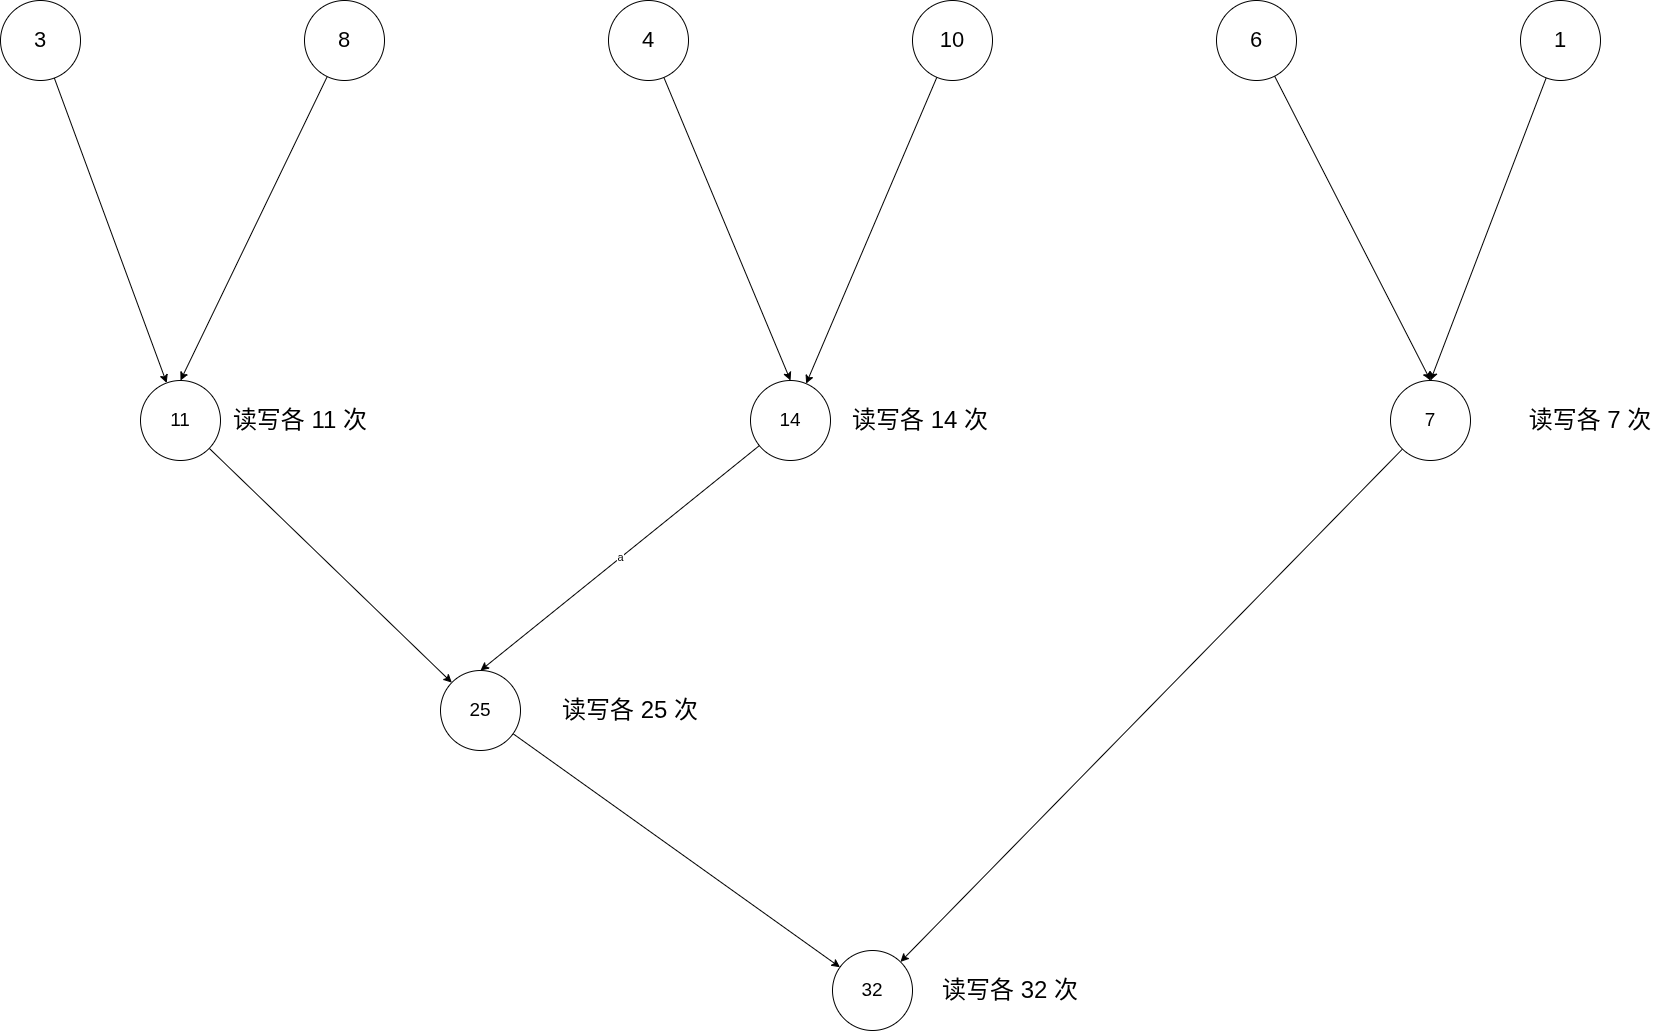

The diagram above was exported from draw.io. Its source (the exported page's mxGraphModel, read from the mxfile embedded in the PNG):
<mxGraphModel dx="2420" dy="1274" grid="1" gridSize="10" guides="1" tooltips="1" connect="1" arrows="1" fold="1" page="0" pageScale="1" pageWidth="827" pageHeight="1169" math="0" shadow="0">
  <root>
    <mxCell id="0" />
    <mxCell id="1" parent="0" />
    <mxCell id="tk7AthTHXSQY8_S0HONL-8" edge="1" parent="1" source="tk7AthTHXSQY8_S0HONL-1" style="rounded=0;orthogonalLoop=1;jettySize=auto;html=1;" target="tk7AthTHXSQY8_S0HONL-7">
      <mxGeometry relative="1" as="geometry" />
    </mxCell>
    <mxCell id="tk7AthTHXSQY8_S0HONL-1" parent="1" style="ellipse;whiteSpace=wrap;html=1;aspect=fixed;strokeWidth=1;fontSize=22;" value="3" vertex="1">
      <mxGeometry height="80" width="80" x="-160" y="200" as="geometry" />
    </mxCell>
    <mxCell id="tk7AthTHXSQY8_S0HONL-9" edge="1" parent="1" source="tk7AthTHXSQY8_S0HONL-2" style="rounded=0;orthogonalLoop=1;jettySize=auto;html=1;entryX=0.5;entryY=0;entryDx=0;entryDy=0;" target="tk7AthTHXSQY8_S0HONL-7">
      <mxGeometry relative="1" as="geometry" />
    </mxCell>
    <mxCell id="tk7AthTHXSQY8_S0HONL-2" parent="1" style="ellipse;whiteSpace=wrap;html=1;aspect=fixed;strokeWidth=1;fontSize=22;" value="8" vertex="1">
      <mxGeometry height="80" width="80" x="144" y="200" as="geometry" />
    </mxCell>
    <mxCell id="tk7AthTHXSQY8_S0HONL-11" edge="1" parent="1" source="tk7AthTHXSQY8_S0HONL-3" style="rounded=0;orthogonalLoop=1;jettySize=auto;html=1;entryX=0.5;entryY=0;entryDx=0;entryDy=0;" target="tk7AthTHXSQY8_S0HONL-10">
      <mxGeometry relative="1" as="geometry" />
    </mxCell>
    <mxCell id="tk7AthTHXSQY8_S0HONL-3" parent="1" style="ellipse;whiteSpace=wrap;html=1;aspect=fixed;strokeWidth=1;fontSize=22;" value="4" vertex="1">
      <mxGeometry height="80" width="80" x="448" y="200" as="geometry" />
    </mxCell>
    <mxCell id="tk7AthTHXSQY8_S0HONL-12" edge="1" parent="1" source="tk7AthTHXSQY8_S0HONL-4" style="rounded=0;orthogonalLoop=1;jettySize=auto;html=1;" target="tk7AthTHXSQY8_S0HONL-10">
      <mxGeometry relative="1" as="geometry" />
    </mxCell>
    <mxCell id="tk7AthTHXSQY8_S0HONL-4" parent="1" style="ellipse;whiteSpace=wrap;html=1;aspect=fixed;strokeWidth=1;fontSize=22;" value="10" vertex="1">
      <mxGeometry height="80" width="80" x="752" y="200" as="geometry" />
    </mxCell>
    <mxCell id="tk7AthTHXSQY8_S0HONL-14" edge="1" parent="1" source="tk7AthTHXSQY8_S0HONL-5" style="rounded=0;orthogonalLoop=1;jettySize=auto;html=1;entryX=0.5;entryY=0;entryDx=0;entryDy=0;" target="tk7AthTHXSQY8_S0HONL-13">
      <mxGeometry relative="1" as="geometry" />
    </mxCell>
    <mxCell id="tk7AthTHXSQY8_S0HONL-5" parent="1" style="ellipse;whiteSpace=wrap;html=1;aspect=fixed;strokeWidth=1;fontSize=22;" value="6" vertex="1">
      <mxGeometry height="80" width="80" x="1056" y="200" as="geometry" />
    </mxCell>
    <mxCell id="tk7AthTHXSQY8_S0HONL-15" edge="1" parent="1" source="tk7AthTHXSQY8_S0HONL-6" style="rounded=0;orthogonalLoop=1;jettySize=auto;html=1;entryX=0.5;entryY=0;entryDx=0;entryDy=0;" target="tk7AthTHXSQY8_S0HONL-13">
      <mxGeometry relative="1" as="geometry" />
    </mxCell>
    <mxCell id="tk7AthTHXSQY8_S0HONL-6" parent="1" style="ellipse;whiteSpace=wrap;html=1;aspect=fixed;strokeWidth=1;fontSize=22;" value="1" vertex="1">
      <mxGeometry height="80" width="80" x="1360" y="200" as="geometry" />
    </mxCell>
    <mxCell id="tk7AthTHXSQY8_S0HONL-17" edge="1" parent="1" source="tk7AthTHXSQY8_S0HONL-7" style="rounded=0;orthogonalLoop=1;jettySize=auto;html=1;" target="tk7AthTHXSQY8_S0HONL-16">
      <mxGeometry relative="1" as="geometry" />
    </mxCell>
    <mxCell id="tk7AthTHXSQY8_S0HONL-7" parent="1" style="ellipse;whiteSpace=wrap;html=1;aspect=fixed;fontSize=19;" value="11" vertex="1">
      <mxGeometry height="80" width="80" x="-20" y="580" as="geometry" />
    </mxCell>
    <mxCell id="tk7AthTHXSQY8_S0HONL-18" edge="1" parent="1" source="tk7AthTHXSQY8_S0HONL-10" style="rounded=0;orthogonalLoop=1;jettySize=auto;html=1;entryX=0.5;entryY=0;entryDx=0;entryDy=0;" target="tk7AthTHXSQY8_S0HONL-16" value="a">
      <mxGeometry relative="1" as="geometry" />
    </mxCell>
    <mxCell id="tk7AthTHXSQY8_S0HONL-10" parent="1" style="ellipse;whiteSpace=wrap;html=1;aspect=fixed;fontSize=19;" value="14" vertex="1">
      <mxGeometry height="80" width="80" x="590" y="580" as="geometry" />
    </mxCell>
    <mxCell id="tk7AthTHXSQY8_S0HONL-21" edge="1" parent="1" source="tk7AthTHXSQY8_S0HONL-13" style="rounded=0;orthogonalLoop=1;jettySize=auto;html=1;" target="tk7AthTHXSQY8_S0HONL-19">
      <mxGeometry relative="1" as="geometry" />
    </mxCell>
    <mxCell id="tk7AthTHXSQY8_S0HONL-13" parent="1" style="ellipse;whiteSpace=wrap;html=1;aspect=fixed;fontSize=19;" value="7" vertex="1">
      <mxGeometry height="80" width="80" x="1230" y="580" as="geometry" />
    </mxCell>
    <mxCell id="tk7AthTHXSQY8_S0HONL-20" edge="1" parent="1" source="tk7AthTHXSQY8_S0HONL-16" style="rounded=0;orthogonalLoop=1;jettySize=auto;html=1;" target="tk7AthTHXSQY8_S0HONL-19">
      <mxGeometry relative="1" as="geometry" />
    </mxCell>
    <mxCell id="tk7AthTHXSQY8_S0HONL-16" parent="1" style="ellipse;whiteSpace=wrap;html=1;aspect=fixed;fontSize=19;" value="25" vertex="1">
      <mxGeometry height="80" width="80" x="280" y="870" as="geometry" />
    </mxCell>
    <mxCell id="tk7AthTHXSQY8_S0HONL-19" parent="1" style="ellipse;whiteSpace=wrap;html=1;aspect=fixed;fontSize=19;" value="32" vertex="1">
      <mxGeometry height="80" width="80" x="672" y="1150" as="geometry" />
    </mxCell>
    <mxCell id="tk7AthTHXSQY8_S0HONL-22" parent="1" style="text;html=1;whiteSpace=wrap;strokeColor=none;fillColor=none;align=center;verticalAlign=middle;rounded=0;fontSize=24;" value="读写各 11 次" vertex="1">
      <mxGeometry height="40" width="160" x="60" y="600" as="geometry" />
    </mxCell>
    <mxCell id="tk7AthTHXSQY8_S0HONL-23" parent="1" style="text;html=1;whiteSpace=wrap;strokeColor=none;fillColor=none;align=center;verticalAlign=middle;rounded=0;fontSize=24;" value="读写各 14 次" vertex="1">
      <mxGeometry height="40" width="160" x="680" y="600" as="geometry" />
    </mxCell>
    <mxCell id="tk7AthTHXSQY8_S0HONL-24" parent="1" style="text;html=1;whiteSpace=wrap;strokeColor=none;fillColor=none;align=center;verticalAlign=middle;rounded=0;fontSize=24;" value="读写各 7 次" vertex="1">
      <mxGeometry height="40" width="160" x="1350" y="600" as="geometry" />
    </mxCell>
    <mxCell id="tk7AthTHXSQY8_S0HONL-25" parent="1" style="text;html=1;whiteSpace=wrap;strokeColor=none;fillColor=none;align=center;verticalAlign=middle;rounded=0;fontSize=24;" value="读写各 25 次" vertex="1">
      <mxGeometry height="40" width="160" x="390" y="890" as="geometry" />
    </mxCell>
    <mxCell id="tk7AthTHXSQY8_S0HONL-26" parent="1" style="text;html=1;whiteSpace=wrap;strokeColor=none;fillColor=none;align=center;verticalAlign=middle;rounded=0;fontSize=24;" value="读写各 32 次" vertex="1">
      <mxGeometry height="40" width="160" x="770" y="1170" as="geometry" />
    </mxCell>
  </root>
</mxGraphModel>